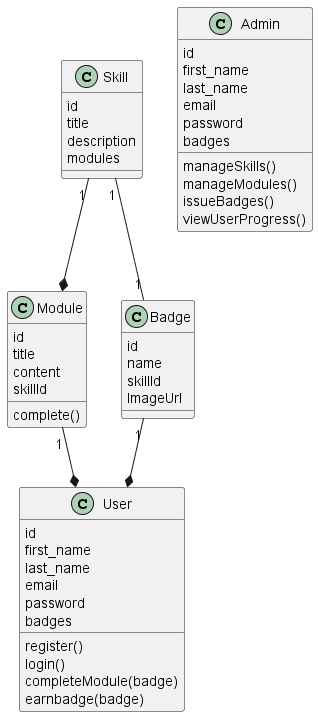

The diagram above was rendered by PlantUML. Its source (embedded in the PNG):
@startuml

class User as "User"{
  id
  first_name
  last_name
  email
  password
  badges
  register()
  login()
  completeModule(badge)
  earnbadge(badge)
}

class Skill as "Skill"{
    id
    title
    description
    modules
}

class Module as "Module"{
  id
  title
  content
  skillId
  complete()
}

class Badge as "Badge"{
  id
  name
  skillId
  ImageUrl
}

class Admin as "Admin"{
    id
    first_name
    last_name
    email
    password
    badges
    manageSkills()
    manageModules()
    issueBadges()
    viewUserProgress()
}


"Skill" "1"--* "Module"
"Skill" "1"--"1" "Badge"

"Module" "1"--* "User"

"Badge" "1"--* "User"

@enduml